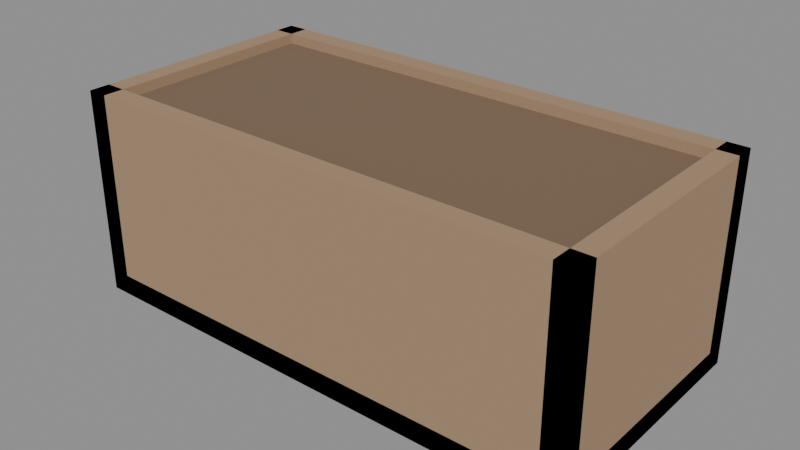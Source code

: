 # Source: mod_planter_a.blend  (saved by Blender 5.1.29; exported with 4.5.12 LTS)
import bpy
from mathutils import Matrix  # noqa: F401  (used for matrix-valued properties, if any)

bpy.ops.wm.read_factory_settings(use_empty=True)
scene = bpy.context.scene
scene.name = 'Scene'

# ---- materials (node trees are filled in below, after node groups)
mat_mat_planter_wood = bpy.data.materials.new('mat_planter_wood')
mat_mat_planter_wood.diffuse_color = (0.38, 0.25, 0.15, 1.0)
mat_mat_planter_soil = bpy.data.materials.new('mat_planter_soil')
mat_mat_planter_soil.diffuse_color = (0.2, 0.13, 0.08, 1.0)

# ---- material node trees
mat_mat_planter_wood.use_nodes = True; mat_mat_planter_wood.node_tree.nodes.clear()
_N = mat_mat_planter_wood.node_tree.nodes; _L = mat_mat_planter_wood.node_tree.links
n0 = _N.new('ShaderNodeBsdfPrincipled'); n0.name = 'Principled BSDF'; n0.location = (-200, 100)
n0.inputs[0].default_value = (0.38, 0.25, 0.15, 1.0)
n0.inputs[2].default_value = 0.75
n1 = _N.new('ShaderNodeOutputMaterial'); n1.name = 'Material Output'; n1.location = (200, 100)
_L.new(n0.outputs[0], n1.inputs[0])
n1.is_active_output = True
mat_mat_planter_soil.use_nodes = True; mat_mat_planter_soil.node_tree.nodes.clear()
_N = mat_mat_planter_soil.node_tree.nodes; _L = mat_mat_planter_soil.node_tree.links
n0 = _N.new('ShaderNodeBsdfPrincipled'); n0.name = 'Principled BSDF'; n0.location = (-200, 100)
n0.inputs[0].default_value = (0.2, 0.13, 0.08, 1.0)
n0.inputs[2].default_value = 0.95
n1 = _N.new('ShaderNodeOutputMaterial'); n1.name = 'Material Output'; n1.location = (200, 100)
_L.new(n0.outputs[0], n1.inputs[0])
n1.is_active_output = True

# ---- meshes
me_wall_front_mesh = bpy.data.meshes.new('wall_front_mesh')
me_wall_front_mesh.from_pydata([(0.0, 0.0, 0.0), (1.0, 0.0, 0.0), (1.0, 0.04, 0.0), (0.0, 0.04, 0.0), (0.0, 0.0, 0.4), (1.0, 0.0, 0.4), (1.0, 0.04, 0.4), (0.0, 0.04, 0.4)], [], [(0, 3, 2, 1), (4, 5, 6, 7), (0, 1, 5, 4), (1, 2, 6, 5), (3, 7, 6, 2), (0, 4, 7, 3)])
_uv = me_wall_front_mesh.uv_layers.new(name='UVMap')
_uv.uv.foreach_set('vector', [0.0, 0.0, 0.0, 0.08, 2.0, 0.08, 2.0, 0.0, 0.0, 0.0, 2.0, 0.0, 2.0, 0.08, 0.0, 0.08, 0.0, 0.0, 2.0, 0.0, 2.0, 0.8, 0.0, 0.8, 0.0, 0.0, 0.08, 0.0, 0.08, 0.8, 0.0, 0.8, 0.0, 0.0, 0.0, 0.8, 2.0, 0.8, 2.0, 0.0, 0.0, 0.0, 0.0, 0.8, 0.08, 0.8, 0.08, 0.0])
me_wall_front_mesh.materials.append(mat_mat_planter_wood)
me_wall_front_mesh.update()
me_wall_back_mesh = bpy.data.meshes.new('wall_back_mesh')
me_wall_back_mesh.from_pydata([(0.0, 0.0, 0.0), (1.0, 0.0, 0.0), (1.0, 0.04, 0.0), (0.0, 0.04, 0.0), (0.0, 0.0, 0.4), (1.0, 0.0, 0.4), (1.0, 0.04, 0.4), (0.0, 0.04, 0.4)], [], [(0, 3, 2, 1), (4, 5, 6, 7), (0, 1, 5, 4), (1, 2, 6, 5), (3, 7, 6, 2), (0, 4, 7, 3)])
_uv = me_wall_back_mesh.uv_layers.new(name='UVMap')
_uv.uv.foreach_set('vector', [0.0, 0.0, 0.0, 0.08, 2.0, 0.08, 2.0, 0.0, 0.0, 0.0, 2.0, 0.0, 2.0, 0.08, 0.0, 0.08, 0.0, 0.0, 2.0, 0.0, 2.0, 0.8, 0.0, 0.8, 0.0, 0.0, 0.08, 0.0, 0.08, 0.8, 0.0, 0.8, 0.0, 0.0, 0.0, 0.8, 2.0, 0.8, 2.0, 0.0, 0.0, 0.0, 0.0, 0.8, 0.08, 0.8, 0.08, 0.0])
me_wall_back_mesh.materials.append(mat_mat_planter_wood)
me_wall_back_mesh.update()
me_wall_left_mesh = bpy.data.meshes.new('wall_left_mesh')
me_wall_left_mesh.from_pydata([(0.0, 0.0, 0.0), (0.04, 0.0, 0.0), (0.04, 0.5, 0.0), (0.0, 0.5, 0.0), (0.0, 0.0, 0.4), (0.04, 0.0, 0.4), (0.04, 0.5, 0.4), (0.0, 0.5, 0.4)], [], [(0, 3, 2, 1), (4, 5, 6, 7), (0, 1, 5, 4), (1, 2, 6, 5), (3, 7, 6, 2), (0, 4, 7, 3)])
_uv = me_wall_left_mesh.uv_layers.new(name='UVMap')
_uv.uv.foreach_set('vector', [0.0, 0.0, 0.0, 1.0, 0.08, 1.0, 0.08, 0.0, 0.0, 0.0, 0.08, 0.0, 0.08, 1.0, 0.0, 1.0, 0.0, 0.0, 0.08, 0.0, 0.08, 0.8, 0.0, 0.8, 0.0, 0.0, 1.0, 0.0, 1.0, 0.8, 0.0, 0.8, 0.0, 0.0, 0.0, 0.8, 0.08, 0.8, 0.08, 0.0, 0.0, 0.0, 0.0, 0.8, 1.0, 0.8, 1.0, 0.0])
me_wall_left_mesh.materials.append(mat_mat_planter_wood)
me_wall_left_mesh.update()
me_wall_right_mesh = bpy.data.meshes.new('wall_right_mesh')
me_wall_right_mesh.from_pydata([(0.0, 0.0, 0.0), (0.04, 0.0, 0.0), (0.04, 0.5, 0.0), (0.0, 0.5, 0.0), (0.0, 0.0, 0.4), (0.04, 0.0, 0.4), (0.04, 0.5, 0.4), (0.0, 0.5, 0.4)], [], [(0, 3, 2, 1), (4, 5, 6, 7), (0, 1, 5, 4), (1, 2, 6, 5), (3, 7, 6, 2), (0, 4, 7, 3)])
_uv = me_wall_right_mesh.uv_layers.new(name='UVMap')
_uv.uv.foreach_set('vector', [0.0, 0.0, 0.0, 1.0, 0.08, 1.0, 0.08, 0.0, 0.0, 0.0, 0.08, 0.0, 0.08, 1.0, 0.0, 1.0, 0.0, 0.0, 0.08, 0.0, 0.08, 0.8, 0.0, 0.8, 0.0, 0.0, 1.0, 0.0, 1.0, 0.8, 0.0, 0.8, 0.0, 0.0, 0.0, 0.8, 0.08, 0.8, 0.08, 0.0, 0.0, 0.0, 0.0, 0.8, 1.0, 0.8, 1.0, 0.0])
me_wall_right_mesh.materials.append(mat_mat_planter_wood)
me_wall_right_mesh.update()
me_bottom_mesh = bpy.data.meshes.new('bottom_mesh')
me_bottom_mesh.from_pydata([(0.0, 0.0, 0.0), (1.0, 0.0, 0.0), (1.0, 0.5, 0.0), (0.0, 0.5, 0.0), (0.0, 0.0, 0.04), (1.0, 0.0, 0.04), (1.0, 0.5, 0.04), (0.0, 0.5, 0.04)], [], [(0, 3, 2, 1), (4, 5, 6, 7), (0, 1, 5, 4), (1, 2, 6, 5), (3, 7, 6, 2), (0, 4, 7, 3)])
_uv = me_bottom_mesh.uv_layers.new(name='UVMap')
_uv.uv.foreach_set('vector', [0.0, 0.0, 0.0, 1.0, 2.0, 1.0, 2.0, 0.0, 0.0, 0.0, 2.0, 0.0, 2.0, 1.0, 0.0, 1.0, 0.0, 0.0, 2.0, 0.0, 2.0, 0.08, 0.0, 0.08, 0.0, 0.0, 1.0, 0.0, 1.0, 0.08, 0.0, 0.08, 0.0, 0.0, 0.0, 0.08, 2.0, 0.08, 2.0, 0.0, 0.0, 0.0, 0.0, 0.08, 1.0, 0.08, 1.0, 0.0])
me_bottom_mesh.materials.append(mat_mat_planter_wood)
me_bottom_mesh.update()
me_soil_mesh = bpy.data.meshes.new('soil_mesh')
me_soil_mesh.from_pydata([(0.0, 0.0, 0.0), (0.92, 0.0, 0.0), (0.92, 0.42, 0.0), (0.0, 0.42, 0.0), (0.0, 0.0, 0.04), (0.92, 0.0, 0.04), (0.92, 0.42, 0.04), (0.0, 0.42, 0.04)], [], [(0, 3, 2, 1), (4, 5, 6, 7), (0, 1, 5, 4), (1, 2, 6, 5), (3, 7, 6, 2), (0, 4, 7, 3)])
_uv = me_soil_mesh.uv_layers.new(name='UVMap')
_uv.uv.foreach_set('vector', [0.0, 0.0, 0.0, 0.84, 1.84, 0.84, 1.84, 0.0, 0.0, 0.0, 1.84, 0.0, 1.84, 0.84, 0.0, 0.84, 0.0, 0.0, 1.84, 0.0, 1.84, 0.08, 0.0, 0.08, 0.0, 0.0, 0.84, 0.0, 0.84, 0.08, 0.0, 0.08, 0.0, 0.0, 0.0, 0.08, 1.84, 0.08, 1.84, 0.0, 0.0, 0.0, 0.0, 0.08, 0.84, 0.08, 0.84, 0.0])
me_soil_mesh.materials.append(mat_mat_planter_soil)
me_soil_mesh.update()

# ---- objects
ob_wall_front = bpy.data.objects.new('wall_front', me_wall_front_mesh)
ob_wall_back = bpy.data.objects.new('wall_back', me_wall_back_mesh)
ob_wall_left = bpy.data.objects.new('wall_left', me_wall_left_mesh)
ob_wall_right = bpy.data.objects.new('wall_right', me_wall_right_mesh)
ob_bottom = bpy.data.objects.new('bottom', me_bottom_mesh)
ob_soil = bpy.data.objects.new('soil', me_soil_mesh)

# ---- transforms, parenting, visibility, modifiers, constraints
ob_wall_front.location = (0.0, 0.0, 0.0)
ob_wall_back.location = (0.0, 0.46, 0.0)
ob_wall_left.location = (0.0, 0.0, 0.0)
ob_wall_right.location = (0.96, 0.0, 0.0)
ob_bottom.location = (0.0, 0.0, 0.0)
ob_soil.location = (0.04, 0.04, 0.34)

# ---- collection membership
scene.collection.objects.link(ob_wall_front)
scene.collection.objects.link(ob_wall_back)
scene.collection.objects.link(ob_wall_left)
scene.collection.objects.link(ob_wall_right)
scene.collection.objects.link(ob_bottom)
scene.collection.objects.link(ob_soil)

# ---- scene / render settings (as saved in the file)
scene.frame_start = 1; scene.frame_end = 250; scene.frame_set(1)
scene.render.engine = 'BLENDER_EEVEE_NEXT'
scene.render.bake_bias = 0.0
scene.render.bake_samples = 0
scene.cycles.sampling_pattern = 'TABULATED_SOBOL'
scene.eevee.use_volume_custom_range = False
bpy.context.view_layer.update()

# ---- added for rendering (the .blend has no active camera and no usable light): camera, sun + grey world if the file has none
cam_auto = bpy.data.cameras.new('AutoCamera')
cam_auto.lens = 50.0
cam_auto.sensor_width = 36.0
cam_auto.clip_end = 1000.0
ob_auto_camera = bpy.data.objects.new('AutoCamera', cam_auto)
scene.collection.objects.link(ob_auto_camera)
ob_auto_camera.location = (1.59864, -1.06837, 1.07891)
ob_auto_camera.rotation_euler = (1.09748, -7.21219e-08, 0.694738)
scene.camera = ob_auto_camera
light_auto_sun = bpy.data.lights.new('AutoSun', 'SUN')
light_auto_sun.energy = 3.0
light_auto_sun.angle = 0.0523599
ob_auto_sun = bpy.data.objects.new('AutoSun', light_auto_sun)
scene.collection.objects.link(ob_auto_sun)
ob_auto_sun.rotation_euler = (0.872665, 0.174533, 0.523599)
if scene.world is None:
    world_auto = bpy.data.worlds.new('AutoWorld')
    world_auto.color = (0.3, 0.3, 0.3)
    scene.world = world_auto
bpy.context.view_layer.update()
